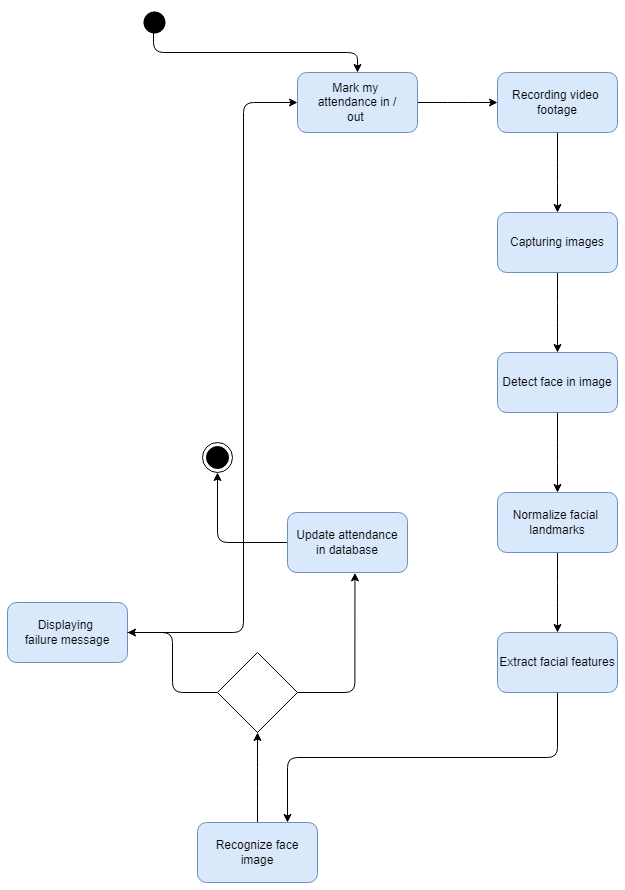

The diagram above was exported from draw.io. Its source (the exported page's mxGraphModel, read from the mxfile embedded in the PNG):
<mxGraphModel dx="731" dy="421" grid="1" gridSize="10" guides="1" tooltips="1" connect="1" arrows="1" fold="1" page="1" pageScale="1" pageWidth="827" pageHeight="1169" math="0" shadow="0">
  <root>
    <mxCell id="0" />
    <mxCell id="1" parent="0" />
    <mxCell id="7T1JAgcIBKgFqUpd0zOt-3" style="edgeStyle=orthogonalEdgeStyle;rounded=1;orthogonalLoop=1;jettySize=auto;html=1;exitX=0;exitY=0.5;exitDx=0;exitDy=0;" edge="1" parent="1" source="7T1JAgcIBKgFqUpd0zOt-1" target="7T1JAgcIBKgFqUpd0zOt-2">
      <mxGeometry relative="1" as="geometry" />
    </mxCell>
    <mxCell id="7T1JAgcIBKgFqUpd0zOt-5" style="edgeStyle=orthogonalEdgeStyle;rounded=1;orthogonalLoop=1;jettySize=auto;html=1;exitX=1;exitY=0.5;exitDx=0;exitDy=0;entryX=0.562;entryY=1.005;entryDx=0;entryDy=0;entryPerimeter=0;" edge="1" parent="1" source="7T1JAgcIBKgFqUpd0zOt-1" target="7T1JAgcIBKgFqUpd0zOt-4">
      <mxGeometry relative="1" as="geometry" />
    </mxCell>
    <mxCell id="7T1JAgcIBKgFqUpd0zOt-28" value="" style="edgeStyle=elbowEdgeStyle;rounded=1;orthogonalLoop=1;jettySize=auto;elbow=vertical;html=1;startArrow=classic;startFill=1;endArrow=none;endFill=0;" edge="1" parent="1" source="7T1JAgcIBKgFqUpd0zOt-1">
      <mxGeometry relative="1" as="geometry">
        <mxPoint x="264" y="970" as="targetPoint" />
      </mxGeometry>
    </mxCell>
    <mxCell id="7T1JAgcIBKgFqUpd0zOt-1" value="" style="rhombus;whiteSpace=wrap;html=1;" vertex="1" parent="1">
      <mxGeometry x="224" y="800" width="80" height="80" as="geometry" />
    </mxCell>
    <mxCell id="7T1JAgcIBKgFqUpd0zOt-2" value="Displaying&amp;nbsp;&lt;br&gt;failure message" style="rounded=1;whiteSpace=wrap;html=1;fillColor=#dae8fc;strokeColor=#6c8ebf;" vertex="1" parent="1">
      <mxGeometry x="14" y="750" width="120" height="60" as="geometry" />
    </mxCell>
    <mxCell id="7T1JAgcIBKgFqUpd0zOt-6" style="edgeStyle=orthogonalEdgeStyle;rounded=1;orthogonalLoop=1;jettySize=auto;html=1;" edge="1" parent="1" source="7T1JAgcIBKgFqUpd0zOt-4">
      <mxGeometry relative="1" as="geometry">
        <mxPoint x="224" y="620" as="targetPoint" />
      </mxGeometry>
    </mxCell>
    <mxCell id="7T1JAgcIBKgFqUpd0zOt-4" value="Update attendance&lt;br&gt;in database" style="rounded=1;whiteSpace=wrap;html=1;fillColor=#dae8fc;strokeColor=#6c8ebf;" vertex="1" parent="1">
      <mxGeometry x="294" y="660" width="120" height="60" as="geometry" />
    </mxCell>
    <mxCell id="7T1JAgcIBKgFqUpd0zOt-8" value="" style="ellipse;html=1;shape=endState;fillColor=#000000;strokeColor=#000000;" vertex="1" parent="1">
      <mxGeometry x="209" y="590" width="30" height="30" as="geometry" />
    </mxCell>
    <mxCell id="7T1JAgcIBKgFqUpd0zOt-11" style="edgeStyle=elbowEdgeStyle;rounded=1;orthogonalLoop=1;jettySize=auto;html=1;exitX=0;exitY=0.5;exitDx=0;exitDy=0;startArrow=classic;startFill=1;endArrow=none;endFill=0;" edge="1" parent="1" source="7T1JAgcIBKgFqUpd0zOt-9" target="7T1JAgcIBKgFqUpd0zOt-2">
      <mxGeometry relative="1" as="geometry">
        <Array as="points">
          <mxPoint x="250" y="240" />
          <mxPoint x="170" y="500" />
        </Array>
      </mxGeometry>
    </mxCell>
    <mxCell id="7T1JAgcIBKgFqUpd0zOt-14" style="edgeStyle=elbowEdgeStyle;rounded=1;orthogonalLoop=1;jettySize=auto;html=1;exitX=0.5;exitY=0;exitDx=0;exitDy=0;startArrow=classic;startFill=1;endArrow=none;endFill=0;elbow=vertical;" edge="1" parent="1" source="7T1JAgcIBKgFqUpd0zOt-9">
      <mxGeometry relative="1" as="geometry">
        <mxPoint x="160" y="180" as="targetPoint" />
      </mxGeometry>
    </mxCell>
    <mxCell id="7T1JAgcIBKgFqUpd0zOt-18" value="" style="edgeStyle=elbowEdgeStyle;rounded=1;orthogonalLoop=1;jettySize=auto;elbow=vertical;html=1;startArrow=none;startFill=0;endArrow=classic;endFill=1;" edge="1" parent="1" source="7T1JAgcIBKgFqUpd0zOt-9" target="7T1JAgcIBKgFqUpd0zOt-17">
      <mxGeometry relative="1" as="geometry" />
    </mxCell>
    <mxCell id="7T1JAgcIBKgFqUpd0zOt-9" value="Mark my&amp;nbsp;&lt;br&gt;attendance in /&lt;br&gt;out&amp;nbsp;" style="rounded=1;whiteSpace=wrap;html=1;strokeColor=#6c8ebf;fillColor=#dae8fc;" vertex="1" parent="1">
      <mxGeometry x="304" y="220" width="120" height="60" as="geometry" />
    </mxCell>
    <mxCell id="7T1JAgcIBKgFqUpd0zOt-15" value="" style="ellipse;html=1;shape=endState;fillColor=#000000;strokeColor=none;" vertex="1" parent="1">
      <mxGeometry x="146" y="155" width="30" height="30" as="geometry" />
    </mxCell>
    <mxCell id="7T1JAgcIBKgFqUpd0zOt-20" value="" style="edgeStyle=elbowEdgeStyle;rounded=1;orthogonalLoop=1;jettySize=auto;elbow=vertical;html=1;startArrow=none;startFill=0;endArrow=classic;endFill=1;" edge="1" parent="1" source="7T1JAgcIBKgFqUpd0zOt-17" target="7T1JAgcIBKgFqUpd0zOt-19">
      <mxGeometry relative="1" as="geometry" />
    </mxCell>
    <mxCell id="7T1JAgcIBKgFqUpd0zOt-17" value="Recording video&amp;nbsp;&lt;br&gt;footage" style="whiteSpace=wrap;html=1;fillColor=#dae8fc;strokeColor=#6c8ebf;rounded=1;" vertex="1" parent="1">
      <mxGeometry x="504" y="220" width="120" height="60" as="geometry" />
    </mxCell>
    <mxCell id="7T1JAgcIBKgFqUpd0zOt-22" value="" style="edgeStyle=elbowEdgeStyle;rounded=1;orthogonalLoop=1;jettySize=auto;elbow=vertical;html=1;startArrow=none;startFill=0;endArrow=classic;endFill=1;" edge="1" parent="1" source="7T1JAgcIBKgFqUpd0zOt-19" target="7T1JAgcIBKgFqUpd0zOt-21">
      <mxGeometry relative="1" as="geometry" />
    </mxCell>
    <mxCell id="7T1JAgcIBKgFqUpd0zOt-19" value="Capturing images" style="whiteSpace=wrap;html=1;fillColor=#dae8fc;strokeColor=#6c8ebf;rounded=1;" vertex="1" parent="1">
      <mxGeometry x="504" y="360" width="120" height="60" as="geometry" />
    </mxCell>
    <mxCell id="7T1JAgcIBKgFqUpd0zOt-24" value="" style="edgeStyle=elbowEdgeStyle;rounded=1;orthogonalLoop=1;jettySize=auto;elbow=vertical;html=1;startArrow=none;startFill=0;endArrow=classic;endFill=1;" edge="1" parent="1" source="7T1JAgcIBKgFqUpd0zOt-21" target="7T1JAgcIBKgFqUpd0zOt-23">
      <mxGeometry relative="1" as="geometry" />
    </mxCell>
    <mxCell id="7T1JAgcIBKgFqUpd0zOt-21" value="Detect face in image" style="whiteSpace=wrap;html=1;fillColor=#dae8fc;strokeColor=#6c8ebf;rounded=1;" vertex="1" parent="1">
      <mxGeometry x="504" y="500" width="120" height="60" as="geometry" />
    </mxCell>
    <mxCell id="7T1JAgcIBKgFqUpd0zOt-26" value="" style="edgeStyle=elbowEdgeStyle;rounded=1;orthogonalLoop=1;jettySize=auto;elbow=vertical;html=1;startArrow=none;startFill=0;endArrow=classic;endFill=1;" edge="1" parent="1" source="7T1JAgcIBKgFqUpd0zOt-23" target="7T1JAgcIBKgFqUpd0zOt-25">
      <mxGeometry relative="1" as="geometry" />
    </mxCell>
    <mxCell id="7T1JAgcIBKgFqUpd0zOt-23" value="Normalize facial&amp;nbsp;&lt;br&gt;landmarks" style="whiteSpace=wrap;html=1;fillColor=#dae8fc;strokeColor=#6c8ebf;rounded=1;" vertex="1" parent="1">
      <mxGeometry x="504" y="640" width="120" height="60" as="geometry" />
    </mxCell>
    <mxCell id="7T1JAgcIBKgFqUpd0zOt-30" style="edgeStyle=elbowEdgeStyle;rounded=1;orthogonalLoop=1;jettySize=auto;html=1;exitX=0.5;exitY=1;exitDx=0;exitDy=0;entryX=0.75;entryY=0;entryDx=0;entryDy=0;startArrow=none;startFill=0;endArrow=classic;endFill=1;elbow=vertical;" edge="1" parent="1" source="7T1JAgcIBKgFqUpd0zOt-25" target="7T1JAgcIBKgFqUpd0zOt-29">
      <mxGeometry relative="1" as="geometry" />
    </mxCell>
    <mxCell id="7T1JAgcIBKgFqUpd0zOt-25" value="Extract facial features" style="whiteSpace=wrap;html=1;fillColor=#dae8fc;strokeColor=#6c8ebf;rounded=1;" vertex="1" parent="1">
      <mxGeometry x="504" y="780" width="120" height="60" as="geometry" />
    </mxCell>
    <mxCell id="7T1JAgcIBKgFqUpd0zOt-29" value="Recognize face image" style="rounded=1;whiteSpace=wrap;html=1;strokeColor=#6c8ebf;fillColor=#dae8fc;" vertex="1" parent="1">
      <mxGeometry x="204" y="970" width="120" height="60" as="geometry" />
    </mxCell>
  </root>
</mxGraphModel>